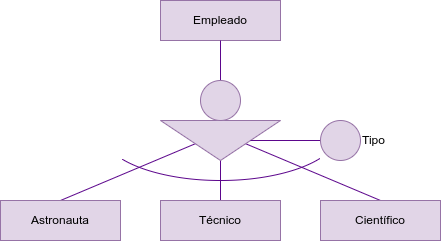

The diagram above was exported from draw.io. Its source (the exported page's mxGraphModel, read from the mxfile embedded in the PNG):
<mxGraphModel dx="1554" dy="606" grid="1" gridSize="10" guides="1" tooltips="1" connect="1" arrows="1" fold="1" page="1" pageScale="1" pageWidth="850" pageHeight="1100" math="0" shadow="0">
  <root>
    <mxCell id="0" />
    <mxCell id="1" parent="0" />
    <mxCell id="16" value="Empleado" style="rounded=0;whiteSpace=wrap;html=1;fillColor=#e1d5e7;strokeColor=#9673a6;" parent="1" vertex="1">
      <mxGeometry y="160" width="120" height="40" as="geometry" />
    </mxCell>
    <mxCell id="45" style="edgeStyle=none;html=1;entryX=0.5;entryY=0;entryDx=0;entryDy=0;strokeColor=#5C068C;endArrow=none;endFill=0;exitX=0;exitY=0.5;exitDx=0;exitDy=0;" parent="1" source="69" target="39" edge="1">
      <mxGeometry relative="1" as="geometry">
        <mxPoint x="40" y="310" as="sourcePoint" />
      </mxGeometry>
    </mxCell>
    <mxCell id="47" style="edgeStyle=none;html=1;exitX=0;exitY=0.75;exitDx=0;exitDy=0;entryX=0.5;entryY=0;entryDx=0;entryDy=0;strokeColor=#5C068C;endArrow=none;endFill=0;startArrow=none;" parent="1" source="69" target="40" edge="1">
      <mxGeometry relative="1" as="geometry">
        <mxPoint x="140" y="360" as="sourcePoint" />
      </mxGeometry>
    </mxCell>
    <mxCell id="46" style="edgeStyle=none;html=1;exitX=0;exitY=0.25;exitDx=0;exitDy=0;entryX=0.5;entryY=0;entryDx=0;entryDy=0;strokeColor=#5C068C;endArrow=none;endFill=0;" parent="1" source="69" target="42" edge="1">
      <mxGeometry relative="1" as="geometry">
        <mxPoint x="-180" y="360" as="sourcePoint" />
      </mxGeometry>
    </mxCell>
    <mxCell id="39" value="Técnico" style="rounded=0;whiteSpace=wrap;html=1;fillColor=#e1d5e7;strokeColor=#9673a6;" parent="1" vertex="1">
      <mxGeometry y="360" width="120" height="40" as="geometry" />
    </mxCell>
    <mxCell id="40" value="Científico" style="rounded=0;whiteSpace=wrap;html=1;fillColor=#e1d5e7;strokeColor=#9673a6;" parent="1" vertex="1">
      <mxGeometry x="160" y="360" width="120" height="40" as="geometry" />
    </mxCell>
    <mxCell id="42" value="Astronauta" style="rounded=0;whiteSpace=wrap;html=1;fillColor=#e1d5e7;strokeColor=#9673a6;" parent="1" vertex="1">
      <mxGeometry x="-160" y="360" width="120" height="40" as="geometry" />
    </mxCell>
    <mxCell id="72" style="edgeStyle=none;html=1;exitX=0.5;exitY=1;exitDx=0;exitDy=0;entryX=0;entryY=0.5;entryDx=0;entryDy=0;endArrow=none;endFill=0;strokeColor=#5C068C;" parent="1" source="16" target="69" edge="1">
      <mxGeometry relative="1" as="geometry">
        <mxPoint x="60" y="240" as="sourcePoint" />
      </mxGeometry>
    </mxCell>
    <mxCell id="69" value="" style="triangle;whiteSpace=wrap;html=1;rotation=90;fillColor=#e1d5e7;strokeColor=#9673a6;" parent="1" vertex="1">
      <mxGeometry x="40" y="240" width="40" height="120" as="geometry" />
    </mxCell>
    <mxCell id="74" style="edgeStyle=none;html=1;exitX=0;exitY=0.5;exitDx=0;exitDy=0;strokeColor=#5C068C;endArrow=none;endFill=0;" parent="1" source="73" target="69" edge="1">
      <mxGeometry relative="1" as="geometry" />
    </mxCell>
    <mxCell id="73" value="Tipo" style="ellipse;whiteSpace=wrap;html=1;aspect=fixed;fillColor=#e1d5e7;strokeColor=#9673a6;verticalAlign=middle;labelPosition=right;verticalLabelPosition=middle;align=left;" parent="1" vertex="1">
      <mxGeometry x="160" y="280" width="40" height="40" as="geometry" />
    </mxCell>
    <mxCell id="75" value="" style="verticalLabelPosition=bottom;verticalAlign=top;html=1;shape=mxgraph.basic.arc;startAngle=0.5948432962553827;endAngle=0.902545905891409;fontColor=#5C068C;rotation=-90;strokeColor=#5C068C;" parent="1" vertex="1">
      <mxGeometry x="10" y="170" width="100" height="240" as="geometry" />
    </mxCell>
    <mxCell id="76" value="" style="ellipse;whiteSpace=wrap;html=1;aspect=fixed;fillColor=#e1d5e7;strokeColor=#9673a6;verticalAlign=middle;labelPosition=right;verticalLabelPosition=middle;align=left;" vertex="1" parent="1">
      <mxGeometry x="40" y="240" width="40" height="40" as="geometry" />
    </mxCell>
  </root>
</mxGraphModel>